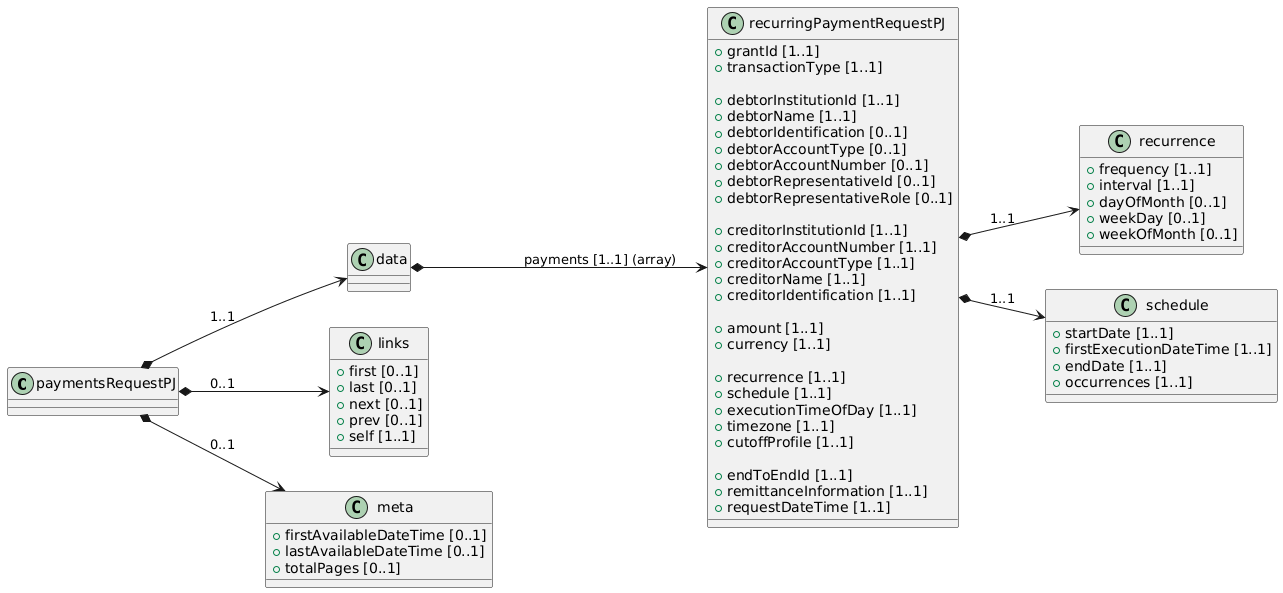

The diagram above was rendered by PlantUML. Its source (embedded in the PNG):
@startuml
left to right direction

class paymentsRequestPJ { }
class data { }

class recurringPaymentRequestPJ {
  + grantId [1..1]
  + transactionType [1..1]

  + debtorInstitutionId [1..1]
  + debtorName [1..1]
  + debtorIdentification [0..1]
  + debtorAccountType [0..1]
  + debtorAccountNumber [0..1]
  + debtorRepresentativeId [0..1]
  + debtorRepresentativeRole [0..1]

  + creditorInstitutionId [1..1]
  + creditorAccountNumber [1..1]
  + creditorAccountType [1..1]
  + creditorName [1..1]
  + creditorIdentification [1..1]

  + amount [1..1]
  + currency [1..1]

  + recurrence [1..1]
  + schedule [1..1]
  + executionTimeOfDay [1..1]
  + timezone [1..1]
  + cutoffProfile [1..1]

  + endToEndId [1..1]
  + remittanceInformation [1..1]
  + requestDateTime [1..1]
}

class recurrence {
  + frequency [1..1]
  + interval [1..1]
  + dayOfMonth [0..1]
  + weekDay [0..1]
  + weekOfMonth [0..1]
}

class schedule {
  + startDate [1..1]
  + firstExecutionDateTime [1..1]
  + endDate [1..1]
  + occurrences [1..1]
}

class links {
  + first [0..1]
  + last [0..1]
  + next [0..1]
  + prev [0..1]
  + self [1..1]
}

class meta {
  + firstAvailableDateTime [0..1]
  + lastAvailableDateTime [0..1]
  + totalPages [0..1]
}

paymentsRequestPJ *--> data : "1..1"
data *--> recurringPaymentRequestPJ : "payments [1..1] (array)"
recurringPaymentRequestPJ *--> recurrence : "1..1"
recurringPaymentRequestPJ *--> schedule : "1..1"
paymentsRequestPJ *--> links : "0..1"
paymentsRequestPJ *--> meta : "0..1"
@enduml